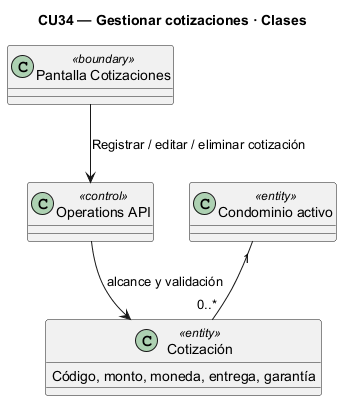

The diagram above was rendered by PlantUML. Its source (embedded in the PNG):
@startuml
skinparam backgroundColor white
skinparam shadowing false
title CU34 — Gestionar cotizaciones · Clases
class "Pantalla Cotizaciones" as UI <<boundary>>
class "Operations API" as API <<control>>
class "Cotización" as Record <<entity>> {
  Código, monto, moneda, entrega, garantía
}
class "Condominio activo" as Tenant <<entity>>
UI --> API : Registrar / editar / eliminar cotización
API --> Record : alcance y validación
Tenant "1" -- "0..*" Record

@enduml